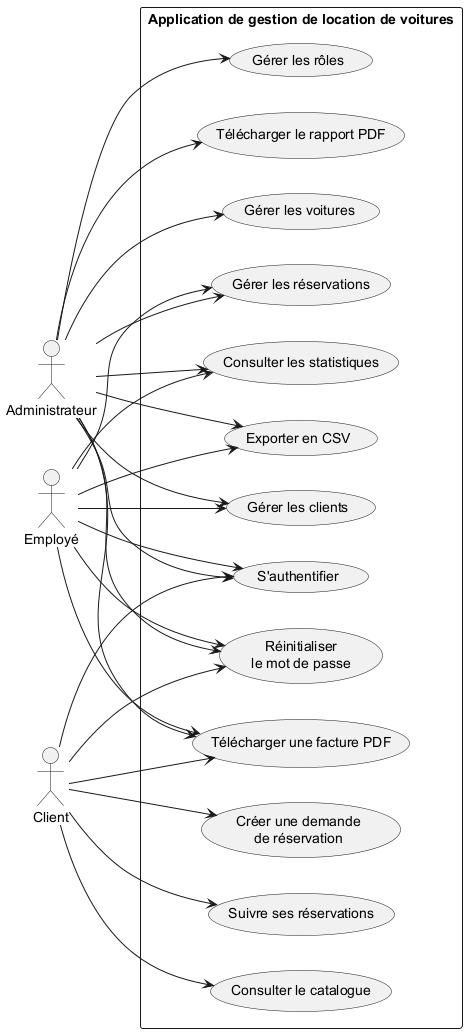

The diagram above was rendered by PlantUML. Its source (embedded in the PNG):
@startuml
left to right direction
actor Administrateur
actor "Employé" as Employe
actor Client

rectangle "Application de gestion de location de voitures" {
  usecase "S'authentifier" as UC1
  usecase "Réinitialiser\nle mot de passe" as UC2
  usecase "Gérer les voitures" as UC3
  usecase "Gérer les clients" as UC4
  usecase "Gérer les réservations" as UC5
  usecase "Consulter les statistiques" as UC6
  usecase "Gérer les rôles" as UC7
  usecase "Consulter le catalogue" as UC8
  usecase "Créer une demande\nde réservation" as UC9
  usecase "Suivre ses réservations" as UC10
  usecase "Télécharger une facture PDF" as UC11
  usecase "Exporter en CSV" as UC12
  usecase "Télécharger le rapport PDF" as UC13
}

Administrateur --> UC1
Administrateur --> UC2
Administrateur --> UC3
Administrateur --> UC4
Administrateur --> UC5
Administrateur --> UC6
Administrateur --> UC7
Administrateur --> UC12
Administrateur --> UC13
Administrateur --> UC11

Employe --> UC1
Employe --> UC2
Employe --> UC4
Employe --> UC5
Employe --> UC6
Employe --> UC12
Employe --> UC11

Client --> UC1
Client --> UC2
Client --> UC8
Client --> UC9
Client --> UC10
Client --> UC11
@enduml